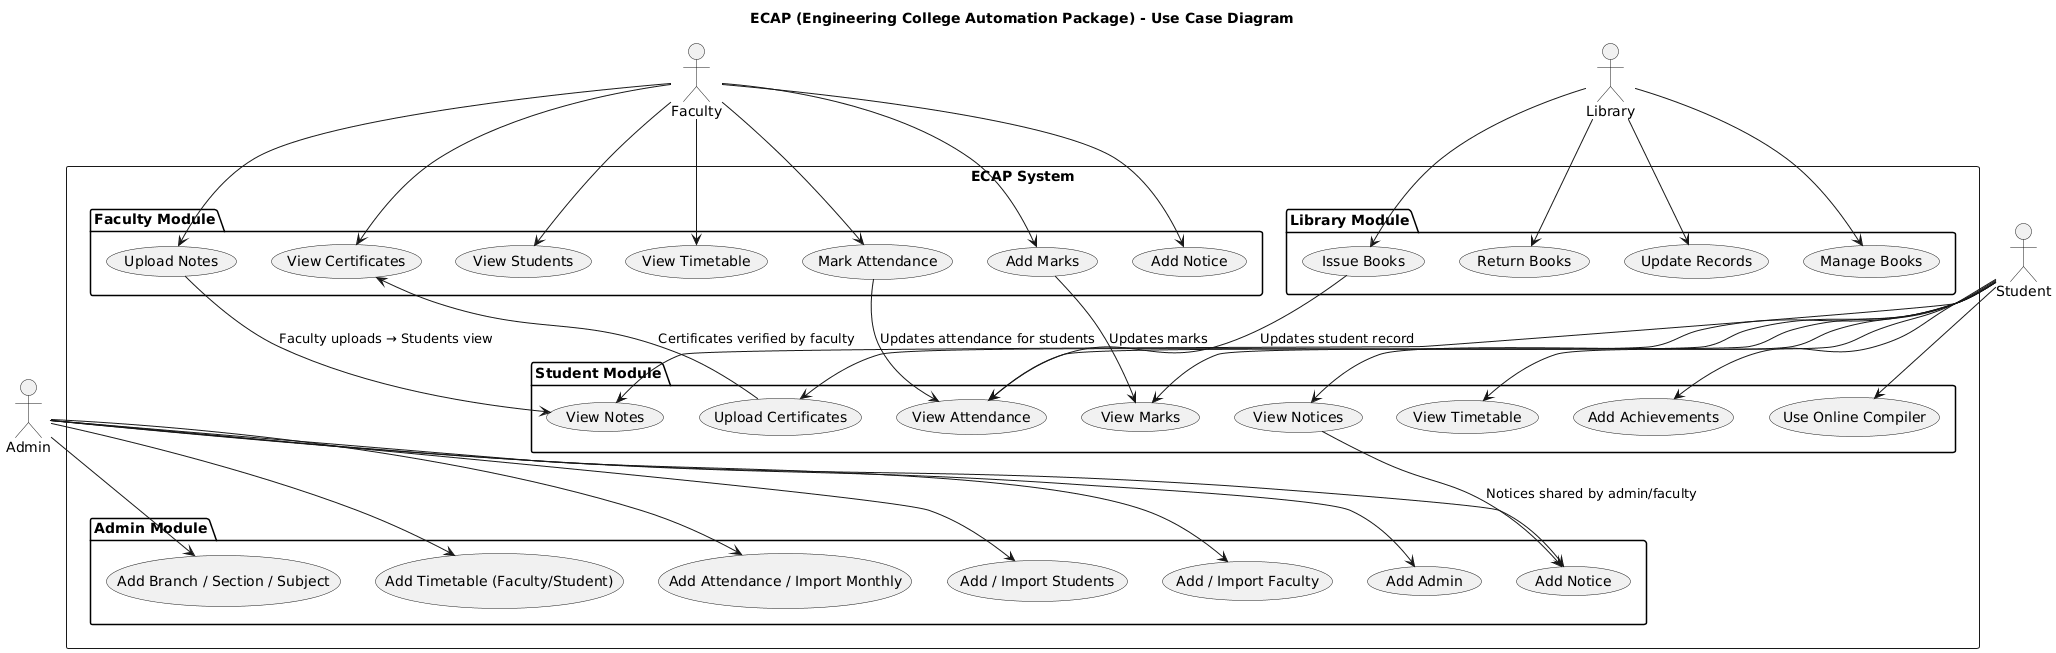

The diagram above was rendered by PlantUML. Its source (embedded in the PNG):
@startuml
title ECAP (Engineering College Automation Package) - Use Case Diagram
top to bottom direction

' =================== ACTORS ===================
actor Admin as A
actor Faculty as F
actor Student as S
actor Library as L

' =================== SYSTEM BOUNDARY ===================
rectangle "ECAP System" as ECAP {

  ' ----------- ADMIN USE CASES -----------
  package "Admin Module" {
    usecase "Add / Import Students" as UC1
    usecase "Add / Import Faculty" as UC2
    usecase "Add Admin" as UC3
    usecase "Add Branch / Section / Subject" as UC4
    usecase "Add Timetable (Faculty/Student)" as UC5
    usecase "Add Notice" as UC6
    usecase "Add Attendance / Import Monthly" as UC7
  }

  ' ----------- FACULTY USE CASES -----------
  package "Faculty Module" {
    usecase "View Students" as UC8
    usecase "View Timetable" as UC9
    usecase "Mark Attendance" as UC10
    usecase "Add Marks" as UC11
    usecase "Add Notice" as UC12
    usecase "Upload Notes" as UC13
    usecase "View Certificates" as UC14
  }

  ' ----------- STUDENT USE CASES -----------
  package "Student Module" {
    usecase "View Attendance" as UC15
    usecase "View Timetable" as UC16
    usecase "View Marks" as UC17
    usecase "View Notes" as UC18
    usecase "Upload Certificates" as UC19
    usecase "Add Achievements" as UC20
    usecase "Use Online Compiler" as UC21
    usecase "View Notices" as UC22
  }

  ' ----------- LIBRARY USE CASES -----------
  package "Library Module" {
    usecase "Manage Books" as UC23
    usecase "Issue Books" as UC24
    usecase "Return Books" as UC25
    usecase "Update Records" as UC26
  }
}

' =================== CONNECTIONS ===================

' --- ADMIN CONNECTIONS ---
A --> UC1
A --> UC2
A --> UC3
A --> UC4
A --> UC5
A --> UC6
A --> UC7

' --- FACULTY CONNECTIONS ---
F --> UC8
F --> UC9
F --> UC10
F --> UC11
F --> UC12
F --> UC13
F --> UC14

' --- STUDENT CONNECTIONS ---
S --> UC15
S --> UC16
S --> UC17
S --> UC18
S --> UC19
S --> UC20
S --> UC21
S --> UC22

' --- LIBRARY CONNECTIONS ---
L --> UC23
L --> UC24
L --> UC25
L --> UC26

' =================== INTER-ACTOR RELATIONSHIPS (MINIMAL + CLEAN) ===================
UC10 --> UC15 : Updates attendance for students
UC11 --> UC17 : Updates marks
UC13 --> UC18 : Faculty uploads → Students view
UC19 --> UC14 : Certificates verified by faculty
UC24 --> UC15 : Updates student record
UC22 --> UC6 : Notices shared by admin/faculty
@enduml